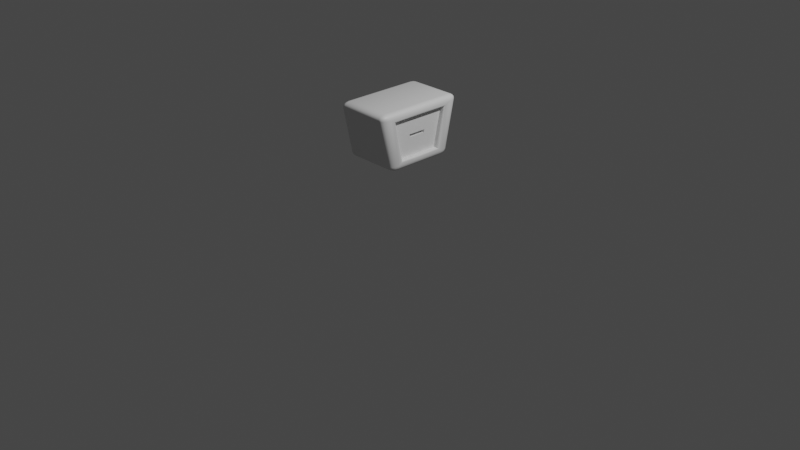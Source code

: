 # Source: TicketDispenser.blend  (saved by Blender 3.3.6; exported with 4.5.12 LTS)
import bpy
from mathutils import Matrix  # noqa: F401  (used for matrix-valued properties, if any)

bpy.ops.wm.read_factory_settings(use_empty=True)
scene = bpy.context.scene
scene.name = 'Scene'

# ---- collections
col_collection = bpy.data.collections.new('Collection'); scene.collection.children.link(col_collection)

# ---- materials (node trees are filled in below, after node groups)
mat_material = bpy.data.materials.new('Material')
mat_material.alpha_threshold = 0.0
mat_material.use_transparent_shadow = False
mat_material.roughness = 0.5
mat_material.line_color = (0.0, 0.0, 0.0, 1.0)

# ---- node groups
ng_auto_smooth = bpy.data.node_groups.new('Auto Smooth', 'GeometryNodeTree')
_s = ng_auto_smooth.interface.new_socket(name='Geometry', in_out='OUTPUT', socket_type='NodeSocketGeometry')
_s = ng_auto_smooth.interface.new_socket(name='Geometry', in_out='INPUT', socket_type='NodeSocketGeometry')
_s = ng_auto_smooth.interface.new_socket(name='Angle', in_out='INPUT', socket_type='NodeSocketFloat')
_s.subtype = 'ANGLE'
_s.min_value = 0.0
_s.max_value = 3.142
ng_auto_smooth.is_modifier = True
_N = ng_auto_smooth.nodes; _L = ng_auto_smooth.links
n0 = _N.new('NodeGroupOutput'); n0.name = 'Group Output'; n0.location = (480, -100)
n1 = _N.new('NodeGroupInput'); n1.name = 'Group Input'; n1.location = (-420, -300)
n2 = _N.new('NodeGroupInput'); n2.name = 'Group Input.001'; n2.location = (-60, -100)
n3 = _N.new('GeometryNodeSetShadeSmooth'); n3.name = 'Set Shade Smooth'; n3.location = (120, -100)
n3.domain = 'EDGE'
n4 = _N.new('GeometryNodeSetShadeSmooth'); n4.name = 'Set Shade Smooth.001'; n4.location = (300, -100)
n5 = _N.new('GeometryNodeInputMeshEdgeAngle'); n5.name = 'Edge Angle'; n5.location = (-420, -220)
n6 = _N.new('GeometryNodeInputEdgeSmooth'); n6.name = 'Is Edge Smooth'; n6.location = (-60, -160)
n7 = _N.new('GeometryNodeInputShadeSmooth'); n7.name = 'Is Face Smooth'; n7.location = (-240, -340)
n8 = _N.new('FunctionNodeBooleanMath'); n8.name = 'Boolean Math'; n8.location = (-60, -220)
n9 = _N.new('FunctionNodeCompare'); n9.name = 'Compare'; n9.location = (-240, -180)
n9.operation = 'LESS_EQUAL'
_L.new(n5.outputs[0], n9.inputs[0])
_L.new(n4.outputs[0], n0.inputs[0])
_L.new(n1.outputs[1], n9.inputs[1])
_L.new(n9.outputs[0], n8.inputs[0])
_L.new(n7.outputs[0], n8.inputs[1])
_L.new(n2.outputs[0], n3.inputs[0])
_L.new(n6.outputs[0], n3.inputs[1])
_L.new(n3.outputs[0], n4.inputs[0])
_L.new(n8.outputs[0], n3.inputs[2])
n0.is_active_output = True

# ---- material node trees
mat_material.use_nodes = True; mat_material.node_tree.nodes.clear()
_N = mat_material.node_tree.nodes; _L = mat_material.node_tree.links
n0 = _N.new('ShaderNodeOutputMaterial'); n0.name = 'Material Output'; n0.location = (300, 300)
n1 = _N.new('ShaderNodeBsdfPrincipled'); n1.name = 'Principled BSDF'; n1.location = (10, 300)
n1.distribution = 'GGX'
n1.subsurface_method = 'RANDOM_WALK_SKIN'
n1.inputs[3].default_value = 1.45
n1.inputs[27].default_value = (0.0, 0.0, 0.0, 1.0)
n1.inputs[28].default_value = 1.0
_L.new(n1.outputs[0], n0.inputs[0])
n0.is_active_output = True

# ---- world
world_world = bpy.data.worlds.new('World'); scene.world = world_world
world_world.use_nodes = True; world_world.node_tree.nodes.clear()
_N = world_world.node_tree.nodes; _L = world_world.node_tree.links
n0 = _N.new('ShaderNodeOutputWorld'); n0.name = 'World Output'; n0.location = (300, 300)
n1 = _N.new('ShaderNodeBackground'); n1.name = 'Background'; n1.location = (10, 300)
n1.inputs[0].default_value = (0.05088, 0.05088, 0.05088, 1.0)
_L.new(n1.outputs[0], n0.inputs[0])
n0.is_active_output = True
world_world.color = (0.05088, 0.05088, 0.05088)
world_world.use_sun_shadow = False
world_world.sun_shadow_jitter_overblur = 0.0

# ---- cameras
cam_camera = bpy.data.cameras.new('Camera')
cam_camera.clip_end = 100.0
cam_camera.ortho_scale = 7.314

# ---- lights
light_light = bpy.data.lights.new('Light', 'POINT')
light_light.transmission_factor = 0.0
light_light.energy = 1000.0
light_light.shadow_soft_size = 0.1
light_light.shadow_maximum_resolution = 0.006
light_light.use_absolute_resolution = True

# ---- meshes
me_cube = bpy.data.meshes.new('Cube')
me_cube.from_pydata([(0.7857, 1.0, 0.8114), (0.8114, 0.8114, 1.0), (0.976, 0.8114, 0.8129), (0.7952, 0.9856, 0.8833), (0.8035, 0.9448, 0.9444), (0.8583, 0.9856, 0.8117), (0.8699, 0.9683, 0.8855), (0.8728, 0.9352, 0.9352), (0.9098, 0.9203, 0.9206), (0.882, 0.8114, 0.986), (0.9381, 0.8114, 0.9455), (0.8092, 0.8836, 0.9854), (0.8812, 0.8854, 0.9684), (0.9269, 0.8816, 0.9356), (0.9613, 0.8836, 0.8126), (0.9199, 0.9448, 0.8122), (0.9711, 0.8114, 0.8847), (0.9536, 0.8854, 0.8862), (0.9196, 0.9352, 0.8821), (0.5777, 1.0, -0.8114), (0.7677, 0.8114, -0.8129), (0.5551, 0.8114, -1.0), (0.6502, 0.9856, -0.8117), (0.7118, 0.9448, -0.8122), (0.5689, 0.9856, -0.8833), (0.643, 0.9683, -0.8855), (0.6935, 0.9352, -0.8821), (0.6738, 0.9203, -0.9206), (0.7444, 0.8114, -0.8847), (0.6958, 0.8114, -0.9455), (0.753, 0.8836, -0.8126), (0.7265, 0.8854, -0.8862), (0.6871, 0.8816, -0.9356), (0.5566, 0.8836, -0.9854), (0.5615, 0.9448, -0.9444), (0.6293, 0.8114, -0.986), (0.633, 0.8854, -0.9684), (0.6332, 0.9352, -0.9352), (0.976, -0.8114, 0.8129), (0.8114, -0.8114, 1.0), (0.8583, -0.9856, 0.8117), (0.9199, -0.9448, 0.8122), (0.7952, -0.9856, 0.8833), (0.8699, -0.9683, 0.8855), (0.9196, -0.9352, 0.8821), (0.9098, -0.9203, 0.9206), (0.9711, -0.8114, 0.8847), (0.9381, -0.8114, 0.9455), (0.9613, -0.8836, 0.8126), (0.9536, -0.8854, 0.8862), (0.9269, -0.8816, 0.9356), (0.8092, -0.8836, 0.9854), (0.8035, -0.9448, 0.9444), (0.882, -0.8114, 0.986), (0.8812, -0.8854, 0.9684), (0.8728, -0.9352, 0.9352), (0.7677, -0.8114, -0.8129), (0.5551, -0.8114, -1.0), (0.753, -0.8836, -0.8126), (0.7118, -0.9448, -0.8122), (0.7444, -0.8114, -0.8847), (0.7265, -0.8854, -0.8862), (0.6935, -0.9352, -0.8821), (0.6738, -0.9203, -0.9206), (0.5689, -0.9856, -0.8833), (0.5615, -0.9448, -0.9444), (0.6502, -0.9856, -0.8117), (0.643, -0.9683, -0.8855), (0.6332, -0.9352, -0.9352), (0.6293, -0.8114, -0.986), (0.6958, -0.8114, -0.9455), (0.5566, -0.8836, -0.9854), (0.633, -0.8854, -0.9684), (0.6871, -0.8816, -0.9356), (0.0, 1.0, -0.8114), (0.0, 0.8114, -1.0), (0.0, 0.9856, -0.8836), (0.0, 0.9448, -0.9448), (0.0, 0.8836, -0.9856), (0.0, -0.8114, 1.0), (0.0, -0.9856, 0.8836), (0.0, -0.9448, 0.9448), (0.0, -0.8836, 0.9856), (0.0, -0.8114, -1.0), (0.0, -0.8836, -0.9856), (0.0, -0.9448, -0.9448), (0.0, -0.9856, -0.8836), (0.0, 0.8114, 1.0), (0.0, 1.0, 0.8114), (0.0, 0.8836, 0.9856), (0.0, 0.9448, 0.9448), (0.0, 0.9856, 0.8836), (0.7857, -1.0, 0.8114), (0.5777, -1.0, -0.8114), (0.0, -1.0, -0.8114), (0.0, -1.0, 0.8114), (0.0, -0.8266, 0.04907), (0.0, -0.8266, -0.04907), (0.7063, -1.0, 0.7415), (0.6368, -0.9388, 0.6803), (0.6797, -0.9953, 0.7181), (0.6571, -0.9821, 0.6983), (0.6421, -0.9622, 0.685), (0.4624, -0.9388, -0.6803), (0.5163, -1.0, -0.7415), (0.4665, -0.9622, -0.685), (0.4782, -0.9821, -0.6983), (0.4957, -0.9953, -0.7181), (0.0, -0.9388, 0.6803), (0.0, -1.0, 0.7415), (0.0, -0.9622, 0.685), (0.0, -0.9821, 0.6983), (0.0, -0.9953, 0.7181), (0.0, -1.0, -0.7415), (0.0, -0.9388, -0.6803), (0.0, -0.9953, -0.7181), (0.0, -0.9821, -0.6983), (0.0, -0.9622, -0.685), (0.1956, -0.8266, 0.04907), (0.183, -0.8266, -0.04907), (0.6368, -0.8266, 0.6803), (0.4624, -0.8266, -0.6803), (0.0, -0.8266, -0.6803), (0.0, -0.8266, 0.6803), (0.0, -0.2057, 0.04907), (0.0, -0.2057, -0.04907), (0.1956, -0.2057, 0.04907), (0.183, -0.2057, -0.04907)], [], [(109, 98, 92, 95), (1, 87, 79, 39), (20, 2, 38, 56), (75, 21, 57, 83), (0, 3, 6, 5), (3, 4, 7, 6), (5, 6, 18, 15), (6, 7, 8, 18), (1, 9, 12, 11), (9, 10, 13, 12), (11, 12, 7, 4), (12, 13, 8, 7), (2, 14, 17, 16), (14, 15, 18, 17), (16, 17, 13, 10), (17, 18, 8, 13), (19, 22, 25, 24), (22, 23, 26, 25), (24, 25, 37, 34), (25, 26, 27, 37), (20, 28, 31, 30), (28, 29, 32, 31), (30, 31, 26, 23), (31, 32, 27, 26), (21, 33, 36, 35), (33, 34, 37, 36), (35, 36, 32, 29), (36, 37, 27, 32), (92, 40, 43, 42), (40, 41, 44, 43), (42, 43, 55, 52), (43, 44, 45, 55), (38, 46, 49, 48), (46, 47, 50, 49), (48, 49, 44, 41), (49, 50, 45, 44), (39, 51, 54, 53), (51, 52, 55, 54), (53, 54, 50, 47), (54, 55, 45, 50), (56, 58, 61, 60), (58, 59, 62, 61), (60, 61, 73, 70), (61, 62, 63, 73), (93, 64, 67, 66), (64, 65, 68, 67), (66, 67, 62, 59), (67, 68, 63, 62), (57, 69, 72, 71), (69, 70, 73, 72), (71, 72, 68, 65), (72, 73, 63, 68), (2, 20, 30, 14), (14, 30, 23, 15), (15, 23, 22, 5), (5, 22, 19, 0), (92, 93, 66, 40), (40, 66, 59, 41), (41, 59, 58, 48), (48, 58, 56, 38), (1, 39, 53, 9), (9, 53, 47, 10), (10, 47, 46, 16), (16, 46, 38, 2), (83, 57, 71, 84), (84, 71, 65, 85), (85, 65, 64, 86), (86, 64, 93, 94), (87, 1, 11, 89), (89, 11, 4, 90), (90, 4, 3, 91), (91, 3, 0, 88), (57, 21, 35, 69), (69, 35, 29, 70), (70, 29, 28, 60), (60, 28, 20, 56), (21, 75, 78, 33), (33, 78, 77, 34), (34, 77, 76, 24), (24, 76, 74, 19), (39, 79, 82, 51), (51, 82, 81, 52), (52, 81, 80, 42), (42, 80, 95, 92), (74, 88, 0, 19), (99, 108, 123, 120), (114, 103, 121, 122), (98, 104, 93, 92), (104, 113, 94, 93), (99, 103, 105, 102), (102, 105, 106, 101), (101, 106, 107, 100), (100, 107, 104, 98), (103, 114, 117, 105), (105, 117, 116, 106), (106, 116, 115, 107), (107, 115, 113, 104), (108, 99, 102, 110), (110, 102, 101, 111), (111, 101, 100, 112), (112, 100, 98, 109), (103, 99, 120, 121), (97, 119, 127, 125), (118, 119, 121, 120), (119, 97, 122, 121), (96, 118, 120, 123), (127, 126, 124, 125), (118, 96, 124, 126), (119, 118, 126, 127)])
me_cube.polygons.foreach_set('use_smooth', [True] * 109)
_uv = me_cube.uv_layers.new(name='UVMap')
_uv.uv.foreach_set('vector', [0.5927, 0.875, 0.5927, 0.7841, 0.6014, 0.7746, 0.6014, 0.875, 0.6486, 0.5236, 0.75, 0.5236, 0.75, 0.7264, 0.6486, 0.7264, 0.3984, 0.5236, 0.6016, 0.5236, 0.6016, 0.7264, 0.3984, 0.7264, 0.25, 0.5236, 0.3433, 0.5236, 0.3433, 0.7264, 0.25, 0.7264, 0.6014, 0.4754, 0.6104, 0.4757, 0.6107, 0.4851, 0.6015, 0.4847, 0.6104, 0.4757, 0.625, 0.4754, 0.625, 0.4841, 0.6107, 0.4851, 0.6015, 0.4847, 0.6107, 0.4851, 0.6092, 0.5, 0.6006, 0.5, 0.6107, 0.4851, 0.625, 0.4841, 0.6213, 0.4996, 0.6092, 0.5, 0.6486, 0.5236, 0.6397, 0.5236, 0.6398, 0.5143, 0.6489, 0.5146, 0.6397, 0.5236, 0.625, 0.5236, 0.625, 0.5148, 0.6398, 0.5143, 0.6489, 0.5146, 0.6398, 0.5143, 0.6409, 0.5, 0.6496, 0.5, 0.6398, 0.5143, 0.625, 0.5148, 0.6213, 0.4996, 0.6409, 0.5, 0.6016, 0.5236, 0.6013, 0.5146, 0.6103, 0.5143, 0.6104, 0.5236, 0.6013, 0.5146, 0.6006, 0.5, 0.6092, 0.5, 0.6103, 0.5143, 0.6104, 0.5236, 0.6103, 0.5143, 0.625, 0.5148, 0.625, 0.5236, 0.6103, 0.5143, 0.6092, 0.5, 0.6213, 0.4996, 0.625, 0.5148, 0.3986, 0.4695, 0.3985, 0.4813, 0.3893, 0.4814, 0.3896, 0.4691, 0.3985, 0.4813, 0.3976, 0.5, 0.3887, 0.5, 0.3893, 0.4814, 0.3896, 0.4691, 0.3893, 0.4814, 0.375, 0.4814, 0.375, 0.4694, 0.3893, 0.4814, 0.3887, 0.5, 0.374, 0.5033, 0.375, 0.4814, 0.3984, 0.5236, 0.3892, 0.5236, 0.3887, 0.5143, 0.3982, 0.5146, 0.3892, 0.5236, 0.375, 0.5236, 0.375, 0.5148, 0.3887, 0.5143, 0.3982, 0.5146, 0.3887, 0.5143, 0.3887, 0.5, 0.3976, 0.5, 0.3887, 0.5143, 0.375, 0.5148, 0.374, 0.5033, 0.3887, 0.5, 0.3433, 0.5236, 0.3436, 0.5146, 0.3564, 0.5143, 0.3558, 0.5236, 0.3436, 0.5146, 0.3444, 0.5, 0.3564, 0.5, 0.3564, 0.5143, 0.3558, 0.5236, 0.3564, 0.5143, 0.375, 0.5148, 0.375, 0.5236, 0.3564, 0.5143, 0.3564, 0.5, 0.374, 0.5033, 0.375, 0.5148, 0.6014, 0.7746, 0.6015, 0.7653, 0.6107, 0.7649, 0.6104, 0.7743, 0.6015, 0.7653, 0.6006, 0.75, 0.6092, 0.75, 0.6107, 0.7649, 0.6104, 0.7743, 0.6107, 0.7649, 0.625, 0.7659, 0.625, 0.7746, 0.6107, 0.7649, 0.6092, 0.75, 0.625, 0.7467, 0.625, 0.7659, 0.6016, 0.7264, 0.6104, 0.7264, 0.6103, 0.7357, 0.6013, 0.7354, 0.6104, 0.7264, 0.625, 0.7264, 0.625, 0.7352, 0.6103, 0.7357, 0.6013, 0.7354, 0.6103, 0.7357, 0.6092, 0.75, 0.6006, 0.75, 0.6103, 0.7357, 0.625, 0.7352, 0.625, 0.7467, 0.6092, 0.75, 0.6486, 0.7264, 0.6489, 0.7354, 0.6398, 0.7357, 0.6397, 0.7264, 0.6489, 0.7354, 0.6496, 0.75, 0.6409, 0.75, 0.6398, 0.7357, 0.6397, 0.7264, 0.6398, 0.7357, 0.625, 0.7352, 0.625, 0.7264, 0.6398, 0.7357, 0.6409, 0.75, 0.625, 0.7467, 0.625, 0.7352, 0.3984, 0.7264, 0.3982, 0.7354, 0.3887, 0.7357, 0.3892, 0.7264, 0.3982, 0.7354, 0.3976, 0.75, 0.3887, 0.75, 0.3887, 0.7357, 0.3892, 0.7264, 0.3887, 0.7357, 0.375, 0.7352, 0.375, 0.7264, 0.3887, 0.7357, 0.3887, 0.75, 0.3779, 0.7506, 0.375, 0.7352, 0.3986, 0.7805, 0.3896, 0.7809, 0.3893, 0.7686, 0.3985, 0.7687, 0.3896, 0.7809, 0.375, 0.7806, 0.375, 0.7686, 0.3893, 0.7686, 0.3985, 0.7687, 0.3893, 0.7686, 0.3887, 0.75, 0.3976, 0.75, 0.3893, 0.7686, 0.375, 0.7686, 0.3779, 0.7506, 0.3887, 0.75, 0.3433, 0.7264, 0.3558, 0.7264, 0.3564, 0.7357, 0.3436, 0.7354, 0.3558, 0.7264, 0.375, 0.7264, 0.375, 0.7352, 0.3564, 0.7357, 0.3436, 0.7354, 0.3564, 0.7357, 0.3564, 0.75, 0.3444, 0.75, 0.3564, 0.7357, 0.375, 0.7352, 0.3779, 0.7506, 0.3564, 0.75, 0.6016, 0.5236, 0.3984, 0.5236, 0.3982, 0.5146, 0.6013, 0.5146, 0.6013, 0.5146, 0.3982, 0.5146, 0.3976, 0.5, 0.6006, 0.5, 0.6006, 0.5, 0.3976, 0.5, 0.3985, 0.4813, 0.6015, 0.4847, 0.6015, 0.4847, 0.3985, 0.4813, 0.3986, 0.4695, 0.6014, 0.4754, 0.6014, 0.7746, 0.3986, 0.7805, 0.3985, 0.7687, 0.6015, 0.7653, 0.6015, 0.7653, 0.3985, 0.7687, 0.3976, 0.75, 0.6006, 0.75, 0.6006, 0.75, 0.3976, 0.75, 0.3982, 0.7354, 0.6013, 0.7354, 0.6013, 0.7354, 0.3982, 0.7354, 0.3984, 0.7264, 0.6016, 0.7264, 0.6486, 0.5236, 0.6486, 0.7264, 0.6397, 0.7264, 0.6397, 0.5236, 0.6397, 0.5236, 0.6397, 0.7264, 0.625, 0.7264, 0.625, 0.5236, 0.625, 0.5236, 0.625, 0.7264, 0.6104, 0.7264, 0.6104, 0.5236, 0.6104, 0.5236, 0.6104, 0.7264, 0.6016, 0.7264, 0.6016, 0.5236, 0.25, 0.7264, 0.3433, 0.7264, 0.3436, 0.7354, 0.25, 0.7354, 0.25, 0.7354, 0.3436, 0.7354, 0.3444, 0.75, 0.25, 0.75, 0.375, 0.875, 0.375, 0.7806, 0.3896, 0.7809, 0.3896, 0.875, 0.3896, 0.875, 0.3896, 0.7809, 0.3986, 0.7805, 0.3986, 0.875, 0.75, 0.5236, 0.6486, 0.5236, 0.6489, 0.5146, 0.75, 0.5146, 0.75, 0.5146, 0.6489, 0.5146, 0.6496, 0.5, 0.75, 0.5, 0.625, 0.375, 0.625, 0.4754, 0.6104, 0.4757, 0.6104, 0.375, 0.6104, 0.375, 0.6104, 0.4757, 0.6014, 0.4754, 0.6014, 0.375, 0.3433, 0.7264, 0.3433, 0.5236, 0.3558, 0.5236, 0.3558, 0.7264, 0.3558, 0.7264, 0.3558, 0.5236, 0.375, 0.5236, 0.375, 0.7264, 0.375, 0.7264, 0.375, 0.5236, 0.3892, 0.5236, 0.3892, 0.7264, 0.3892, 0.7264, 0.3892, 0.5236, 0.3984, 0.5236, 0.3984, 0.7264, 0.3433, 0.5236, 0.25, 0.5236, 0.25, 0.5146, 0.3436, 0.5146, 0.3436, 0.5146, 0.25, 0.5146, 0.25, 0.5, 0.3444, 0.5, 0.375, 0.4694, 0.375, 0.375, 0.3896, 0.375, 0.3896, 0.4691, 0.3896, 0.4691, 0.3896, 0.375, 0.3986, 0.375, 0.3986, 0.4695, 0.6486, 0.7264, 0.75, 0.7264, 0.75, 0.7354, 0.6489, 0.7354, 0.6489, 0.7354, 0.75, 0.7354, 0.75, 0.75, 0.6496, 0.75, 0.625, 0.7746, 0.625, 0.875, 0.6104, 0.875, 0.6104, 0.7743, 0.6104, 0.7743, 0.6104, 0.875, 0.6014, 0.875, 0.6014, 0.7746, 0.3986, 0.375, 0.6014, 0.375, 0.6014, 0.4754, 0.3986, 0.4695, 0.585, 0.7924, 0.585, 0.875, 0.585, 0.875, 0.585, 0.7924, 0.415, 0.875, 0.415, 0.8008, 0.415, 0.8008, 0.415, 0.875, 0.5927, 0.7841, 0.4073, 0.7913, 0.3986, 0.7805, 0.6014, 0.7746, 0.4073, 0.7913, 0.4073, 0.875, 0.3986, 0.875, 0.3986, 0.7805, 0.585, 0.7924, 0.415, 0.8008, 0.4147, 0.8005, 0.5854, 0.7921, 0.5854, 0.7921, 0.4147, 0.8005, 0.415, 0.8008, 0.585, 0.7924, 0.585, 0.7924, 0.415, 0.8008, 0.4102, 0.795, 0.5898, 0.7873, 0.5898, 0.7873, 0.4102, 0.795, 0.4073, 0.7913, 0.5927, 0.7841, 0.415, 0.8008, 0.415, 0.875, 0.415, 0.875, 0.4147, 0.8005, 0.4147, 0.8005, 0.415, 0.875, 0.415, 0.875, 0.415, 0.8008, 0.415, 0.8008, 0.415, 0.875, 0.4102, 0.875, 0.4102, 0.795, 0.4102, 0.795, 0.4102, 0.875, 0.4073, 0.875, 0.4073, 0.7913, 0.585, 0.875, 0.585, 0.7924, 0.5854, 0.7921, 0.585, 0.875, 0.585, 0.875, 0.5854, 0.7921, 0.585, 0.7924, 0.585, 0.875, 0.585, 0.875, 0.585, 0.7924, 0.5898, 0.7873, 0.5898, 0.875, 0.5898, 0.875, 0.5898, 0.7873, 0.5927, 0.7841, 0.5927, 0.875, 0.415, 0.8008, 0.585, 0.7924, 0.585, 0.7924, 0.415, 0.8008, 0.4726, 0.875, 0.4726, 0.8666, 0.4726, 0.8666, 0.4726, 0.875, 0.5274, 0.8593, 0.4726, 0.8666, 0.415, 0.8008, 0.585, 0.7924, 0.4726, 0.8666, 0.4726, 0.875, 0.415, 0.875, 0.415, 0.8008, 0.5274, 0.875, 0.5274, 0.8593, 0.585, 0.7924, 0.585, 0.875, 0.4726, 0.8666, 0.5274, 0.8593, 0.5274, 0.875, 0.4726, 0.875, 0.5274, 0.8593, 0.5274, 0.875, 0.5274, 0.875, 0.5274, 0.8593, 0.4726, 0.8666, 0.5274, 0.8593, 0.5274, 0.8593, 0.4726, 0.8666])
me_cube.materials.append(mat_material)
me_cube.use_mirror_vertex_groups = False
me_cube.update()

# ---- objects
ob_ticketdispenser = bpy.data.objects.new('TicketDispenser', me_cube)
ob_light = bpy.data.objects.new('Light', light_light)
ob_camera = bpy.data.objects.new('Camera', cam_camera)

# ---- transforms, parenting, visibility, modifiers, constraints
ob_ticketdispenser.location = (0.0, 0.0, 1.0)
ob_ticketdispenser.rotation_euler = (0.0, -0.0, 1.571)
ob_ticketdispenser.scale = (0.5, 0.3, 0.3)
ob_ticketdispenser.lock_rotations_4d = False
ob_ticketdispenser.empty_display_type = 'ARROWS'
ob_ticketdispenser.lineart.crease_threshold = 0.0
_m = ob_ticketdispenser.modifiers.new('Mirror', 'MIRROR')
_m.use_clip = True
_m = ob_ticketdispenser.modifiers.new('Auto Smooth', 'NODES')
_m.node_group = ng_auto_smooth
_gi = [s.identifier for s in ng_auto_smooth.interface.items_tree if s.item_type == 'SOCKET' and s.in_out == 'INPUT']
_m[_gi[1]] = 0.5236  # Angle
ob_light.location = (4.076, 1.005, 5.904)
ob_light.rotation_euler = (0.6503, 0.05522, 1.866)
ob_light.lock_rotations_4d = False
ob_light.empty_display_type = 'ARROWS'
ob_light.color = (0.0, 0.0, 0.0, 0.0)
ob_light.lineart.crease_threshold = 0.0
ob_camera.location = (7.359, -6.926, 4.958)
ob_camera.rotation_euler = (1.109, 0.0, 0.8149)
ob_camera.lock_rotations_4d = False
ob_camera.empty_display_type = 'ARROWS'
ob_camera.color = (0.0, 0.0, 0.0, 0.0)
ob_camera.display_type = 'WIRE'
ob_camera.lineart.crease_threshold = 0.0

# ---- collection membership
col_collection.objects.link(ob_ticketdispenser)
col_collection.objects.link(ob_light)
col_collection.objects.link(ob_camera)

# ---- scene / render settings (as saved in the file)
scene.camera = ob_camera
scene.frame_start = 1; scene.frame_end = 250; scene.frame_set(1)
scene.render.engine = 'BLENDER_EEVEE_NEXT'
scene.cycles.sampling_pattern = 'TABULATED_SOBOL'
scene.cycles.use_light_tree = False
scene.view_settings.view_transform = 'Filmic'
bpy.context.view_layer.update()

